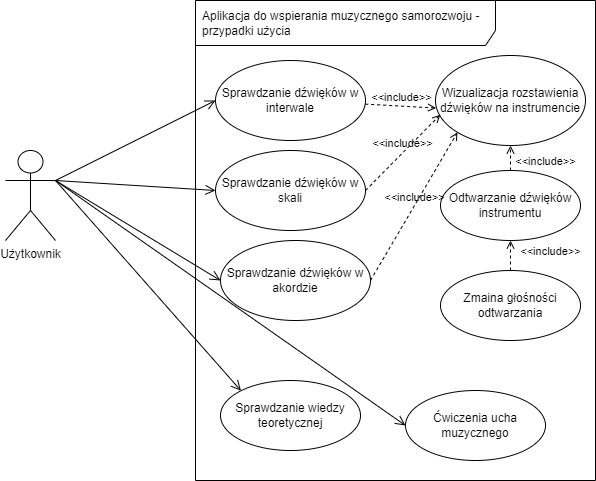

The diagram above was exported from draw.io. Its source (the exported page's mxGraphModel, read from the mxfile embedded in the PNG):
<mxGraphModel dx="1038" dy="547" grid="1" gridSize="10" guides="1" tooltips="1" connect="1" arrows="1" fold="1" page="1" pageScale="1" pageWidth="850" pageHeight="1100" math="0" shadow="0">
  <root>
    <mxCell id="0" />
    <mxCell id="1" parent="0" />
    <mxCell id="fSPQzc4w6rnlpYVCrcvx-2" value="Użytkownik" style="shape=umlActor;verticalLabelPosition=bottom;verticalAlign=top;html=1;" vertex="1" parent="1">
      <mxGeometry x="110" y="190" width="50" height="90" as="geometry" />
    </mxCell>
    <mxCell id="fSPQzc4w6rnlpYVCrcvx-8" value="Aplikacja do wspierania muzycznego samorozwoju - przypadki użycia" style="shape=umlFrame;whiteSpace=wrap;html=1;width=300;height=45;boundedLbl=1;verticalAlign=middle;align=left;spacingLeft=5;" vertex="1" parent="1">
      <mxGeometry x="300" y="40" width="400" height="480" as="geometry" />
    </mxCell>
    <mxCell id="fSPQzc4w6rnlpYVCrcvx-9" value="Sprawdzanie dźwięków w akordzie" style="ellipse;whiteSpace=wrap;html=1;" vertex="1" parent="1">
      <mxGeometry x="325" y="280" width="150" height="80" as="geometry" />
    </mxCell>
    <mxCell id="fSPQzc4w6rnlpYVCrcvx-10" value="Sprawdzanie dźwięków w skali" style="ellipse;whiteSpace=wrap;html=1;" vertex="1" parent="1">
      <mxGeometry x="320" y="190" width="150" height="80" as="geometry" />
    </mxCell>
    <mxCell id="fSPQzc4w6rnlpYVCrcvx-11" value="Sprawdzanie dźwięków w interwale" style="ellipse;whiteSpace=wrap;html=1;" vertex="1" parent="1">
      <mxGeometry x="320" y="100" width="150" height="80" as="geometry" />
    </mxCell>
    <mxCell id="fSPQzc4w6rnlpYVCrcvx-12" value="Wizualizacja rozstawienia dźwięków na instrumencie" style="ellipse;whiteSpace=wrap;html=1;" vertex="1" parent="1">
      <mxGeometry x="540" y="95" width="150" height="90" as="geometry" />
    </mxCell>
    <mxCell id="fSPQzc4w6rnlpYVCrcvx-13" value="Odtwarzanie dźwięków instrumentu" style="ellipse;whiteSpace=wrap;html=1;" vertex="1" parent="1">
      <mxGeometry x="545" y="210" width="140" height="70" as="geometry" />
    </mxCell>
    <mxCell id="fSPQzc4w6rnlpYVCrcvx-14" value="Zmaina głośności odtwarzania" style="ellipse;whiteSpace=wrap;html=1;" vertex="1" parent="1">
      <mxGeometry x="545" y="310" width="140" height="70" as="geometry" />
    </mxCell>
    <mxCell id="fSPQzc4w6rnlpYVCrcvx-15" value="Ćwiczenia ucha muzycznego" style="ellipse;whiteSpace=wrap;html=1;" vertex="1" parent="1">
      <mxGeometry x="510" y="430" width="140" height="70" as="geometry" />
    </mxCell>
    <mxCell id="fSPQzc4w6rnlpYVCrcvx-16" value="Sprawdzanie wiedzy teoretycznej" style="ellipse;whiteSpace=wrap;html=1;" vertex="1" parent="1">
      <mxGeometry x="325" y="420" width="140" height="70" as="geometry" />
    </mxCell>
    <mxCell id="fSPQzc4w6rnlpYVCrcvx-18" value="&amp;lt;&amp;lt;include&amp;gt;&amp;gt;" style="html=1;verticalAlign=bottom;labelBackgroundColor=none;endArrow=open;endFill=0;dashed=1;rounded=0;" edge="1" parent="1" source="fSPQzc4w6rnlpYVCrcvx-13" target="fSPQzc4w6rnlpYVCrcvx-12">
      <mxGeometry x="-1" y="-35" width="160" relative="1" as="geometry">
        <mxPoint x="590" y="210" as="sourcePoint" />
        <mxPoint x="750" y="210" as="targetPoint" />
        <mxPoint as="offset" />
      </mxGeometry>
    </mxCell>
    <mxCell id="fSPQzc4w6rnlpYVCrcvx-19" value="&amp;lt;&amp;lt;include&amp;gt;&amp;gt;" style="html=1;verticalAlign=bottom;labelBackgroundColor=none;endArrow=open;endFill=0;dashed=1;rounded=0;exitX=0.5;exitY=0;exitDx=0;exitDy=0;entryX=0.5;entryY=1;entryDx=0;entryDy=0;" edge="1" parent="1" source="fSPQzc4w6rnlpYVCrcvx-14" target="fSPQzc4w6rnlpYVCrcvx-13">
      <mxGeometry x="-0.3333" y="-40" width="160" relative="1" as="geometry">
        <mxPoint x="340" y="250" as="sourcePoint" />
        <mxPoint x="500" y="250" as="targetPoint" />
        <mxPoint as="offset" />
      </mxGeometry>
    </mxCell>
    <mxCell id="fSPQzc4w6rnlpYVCrcvx-20" value="&amp;lt;&amp;lt;include&amp;gt;&amp;gt;" style="html=1;verticalAlign=bottom;labelBackgroundColor=none;endArrow=open;endFill=0;dashed=1;rounded=0;exitX=1;exitY=0.5;exitDx=0;exitDy=0;entryX=0.032;entryY=0.658;entryDx=0;entryDy=0;entryPerimeter=0;" edge="1" parent="1" source="fSPQzc4w6rnlpYVCrcvx-10" target="fSPQzc4w6rnlpYVCrcvx-12">
      <mxGeometry width="160" relative="1" as="geometry">
        <mxPoint x="340" y="250" as="sourcePoint" />
        <mxPoint x="500" y="250" as="targetPoint" />
      </mxGeometry>
    </mxCell>
    <mxCell id="fSPQzc4w6rnlpYVCrcvx-21" value="&amp;lt;&amp;lt;include&amp;gt;&amp;gt;" style="html=1;verticalAlign=bottom;labelBackgroundColor=none;endArrow=open;endFill=0;dashed=1;rounded=0;entryX=0.004;entryY=0.584;entryDx=0;entryDy=0;entryPerimeter=0;" edge="1" parent="1" source="fSPQzc4w6rnlpYVCrcvx-11" target="fSPQzc4w6rnlpYVCrcvx-12">
      <mxGeometry width="160" relative="1" as="geometry">
        <mxPoint x="480" y="240" as="sourcePoint" />
        <mxPoint x="510" y="160" as="targetPoint" />
      </mxGeometry>
    </mxCell>
    <mxCell id="fSPQzc4w6rnlpYVCrcvx-22" value="&amp;lt;&amp;lt;include&amp;gt;&amp;gt;" style="html=1;verticalAlign=bottom;labelBackgroundColor=none;endArrow=open;endFill=0;dashed=1;rounded=0;exitX=1;exitY=0.5;exitDx=0;exitDy=0;entryX=0;entryY=1;entryDx=0;entryDy=0;" edge="1" parent="1" source="fSPQzc4w6rnlpYVCrcvx-9" target="fSPQzc4w6rnlpYVCrcvx-12">
      <mxGeometry width="160" relative="1" as="geometry">
        <mxPoint x="490" y="250" as="sourcePoint" />
        <mxPoint x="546.7487601801008" y="201.76355384691442" as="targetPoint" />
      </mxGeometry>
    </mxCell>
    <mxCell id="fSPQzc4w6rnlpYVCrcvx-24" value="" style="endArrow=open;startArrow=none;endFill=0;startFill=0;endSize=8;html=1;verticalAlign=bottom;labelBackgroundColor=none;strokeWidth=1;rounded=0;exitX=1;exitY=0.3333333333333333;exitDx=0;exitDy=0;exitPerimeter=0;entryX=0;entryY=0.5;entryDx=0;entryDy=0;" edge="1" parent="1" source="fSPQzc4w6rnlpYVCrcvx-2" target="fSPQzc4w6rnlpYVCrcvx-11">
      <mxGeometry width="160" relative="1" as="geometry">
        <mxPoint x="170" y="229.5" as="sourcePoint" />
        <mxPoint x="330" y="229.5" as="targetPoint" />
      </mxGeometry>
    </mxCell>
    <mxCell id="fSPQzc4w6rnlpYVCrcvx-25" value="" style="endArrow=open;startArrow=none;endFill=0;startFill=0;endSize=8;html=1;verticalAlign=bottom;labelBackgroundColor=none;strokeWidth=1;rounded=0;exitX=1;exitY=0.3333333333333333;exitDx=0;exitDy=0;exitPerimeter=0;entryX=0;entryY=0.5;entryDx=0;entryDy=0;" edge="1" parent="1" source="fSPQzc4w6rnlpYVCrcvx-2" target="fSPQzc4w6rnlpYVCrcvx-10">
      <mxGeometry width="160" relative="1" as="geometry">
        <mxPoint x="170" y="243.33333333333337" as="sourcePoint" />
        <mxPoint x="330" y="150" as="targetPoint" />
      </mxGeometry>
    </mxCell>
    <mxCell id="fSPQzc4w6rnlpYVCrcvx-26" value="" style="endArrow=open;startArrow=none;endFill=0;startFill=0;endSize=8;html=1;verticalAlign=bottom;labelBackgroundColor=none;strokeWidth=1;rounded=0;exitX=1;exitY=0.3333333333333333;exitDx=0;exitDy=0;exitPerimeter=0;entryX=0;entryY=0.5;entryDx=0;entryDy=0;" edge="1" parent="1" source="fSPQzc4w6rnlpYVCrcvx-2" target="fSPQzc4w6rnlpYVCrcvx-9">
      <mxGeometry width="160" relative="1" as="geometry">
        <mxPoint x="180" y="253.33333333333337" as="sourcePoint" />
        <mxPoint x="340" y="160" as="targetPoint" />
      </mxGeometry>
    </mxCell>
    <mxCell id="fSPQzc4w6rnlpYVCrcvx-27" value="" style="endArrow=open;startArrow=none;endFill=0;startFill=0;endSize=8;html=1;verticalAlign=bottom;labelBackgroundColor=none;strokeWidth=1;rounded=0;exitX=1;exitY=0.3333333333333333;exitDx=0;exitDy=0;exitPerimeter=0;entryX=0;entryY=0.5;entryDx=0;entryDy=0;" edge="1" parent="1" source="fSPQzc4w6rnlpYVCrcvx-2" target="fSPQzc4w6rnlpYVCrcvx-15">
      <mxGeometry width="160" relative="1" as="geometry">
        <mxPoint x="190" y="263.33333333333337" as="sourcePoint" />
        <mxPoint x="350" y="170" as="targetPoint" />
      </mxGeometry>
    </mxCell>
    <mxCell id="fSPQzc4w6rnlpYVCrcvx-28" value="" style="endArrow=open;startArrow=none;endFill=0;startFill=0;endSize=8;html=1;verticalAlign=bottom;labelBackgroundColor=none;strokeWidth=1;rounded=0;entryX=0;entryY=0;entryDx=0;entryDy=0;exitX=1;exitY=0.3333333333333333;exitDx=0;exitDy=0;exitPerimeter=0;" edge="1" parent="1" source="fSPQzc4w6rnlpYVCrcvx-2" target="fSPQzc4w6rnlpYVCrcvx-16">
      <mxGeometry width="160" relative="1" as="geometry">
        <mxPoint x="160" y="240" as="sourcePoint" />
        <mxPoint x="360" y="180" as="targetPoint" />
      </mxGeometry>
    </mxCell>
  </root>
</mxGraphModel>